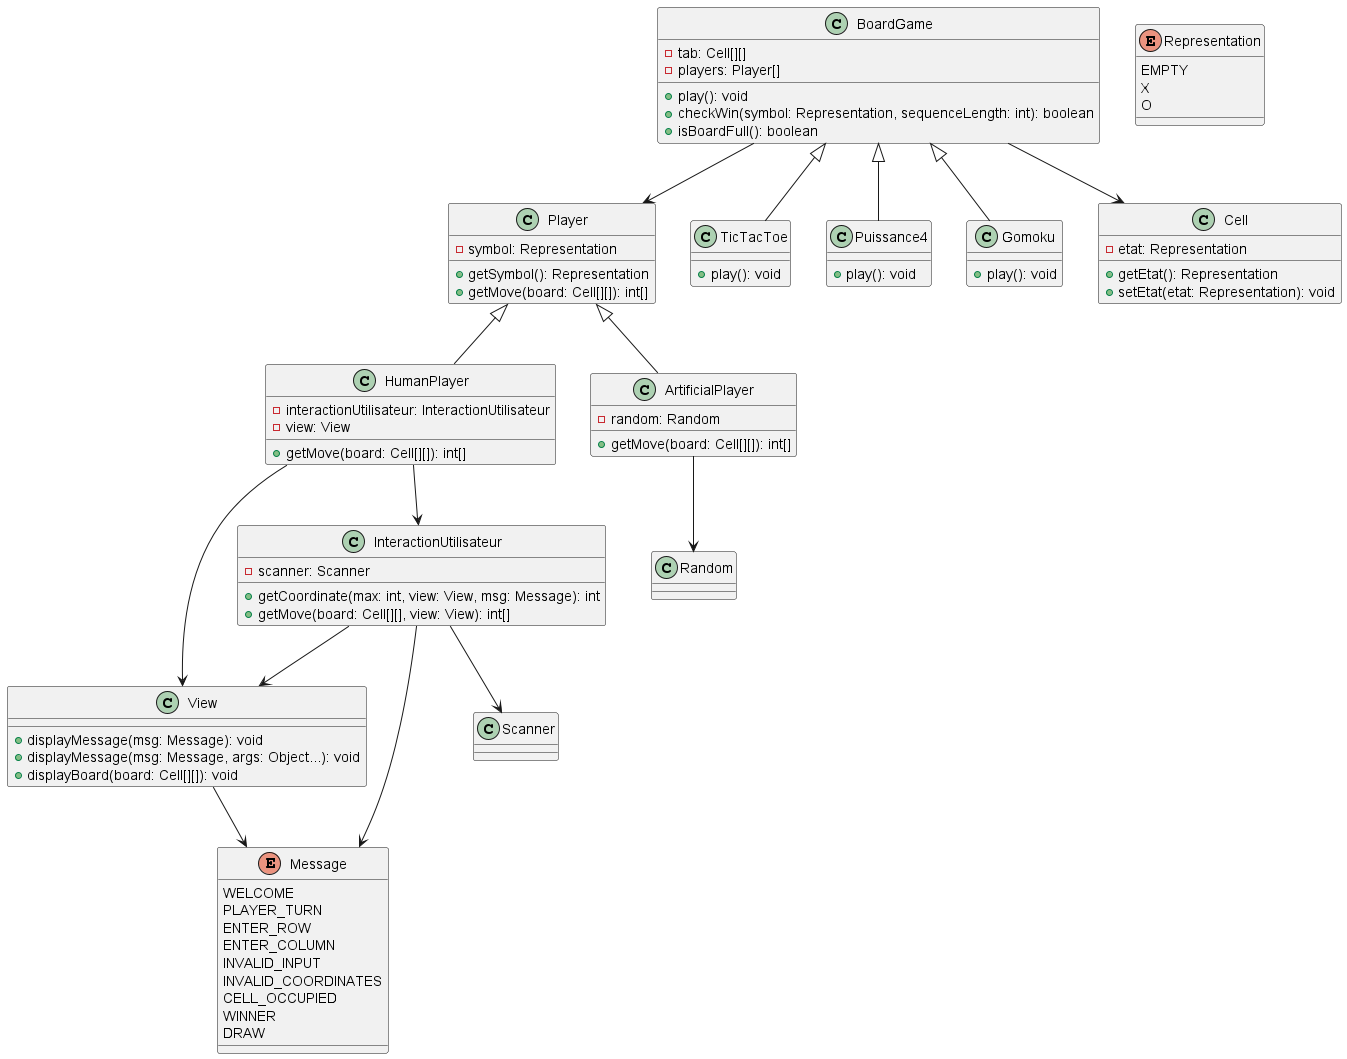

The diagram above was rendered by PlantUML. Its source (embedded in the PNG):
@startuml

' Définition des classes et attributs
class Player {
    - symbol: Representation
    + getSymbol(): Representation
    + getMove(board: Cell[][]): int[]
}

class HumanPlayer {
    - interactionUtilisateur: InteractionUtilisateur
    - view: View
    + getMove(board: Cell[][]): int[]
}

class ArtificialPlayer {
    - random: Random
    + getMove(board: Cell[][]): int[]
}

class BoardGame {
    - tab: Cell[][]
    - players: Player[]
    + play(): void
    + checkWin(symbol: Representation, sequenceLength: int): boolean
    + isBoardFull(): boolean
}

class TicTacToe {
    + play(): void
}

class Puissance4 {
    + play(): void
}

class Gomoku {
    + play(): void
}

class Cell {
    - etat: Representation
    + getEtat(): Representation
    + setEtat(etat: Representation): void
}

class View {
    + displayMessage(msg: Message): void
    + displayMessage(msg: Message, args: Object...): void
    + displayBoard(board: Cell[][]): void
}

class InteractionUtilisateur {
    - scanner: Scanner
    + getCoordinate(max: int, view: View, msg: Message): int
    + getMove(board: Cell[][], view: View): int[]
}

enum Message {
    WELCOME
    PLAYER_TURN
    ENTER_ROW
    ENTER_COLUMN
    INVALID_INPUT
    INVALID_COORDINATES
    CELL_OCCUPIED
    WINNER
    DRAW
}

enum Representation {
    EMPTY
    X
    O
}

' Relations d'héritage
Player <|-- HumanPlayer
Player <|-- ArtificialPlayer
BoardGame <|-- TicTacToe
BoardGame <|-- Puissance4
BoardGame <|-- Gomoku

' Associations
HumanPlayer --> InteractionUtilisateur
HumanPlayer --> View
ArtificialPlayer --> Random
BoardGame --> Cell
BoardGame --> Player
View --> Message
InteractionUtilisateur --> View
InteractionUtilisateur --> Message
InteractionUtilisateur --> Scanner

@enduml